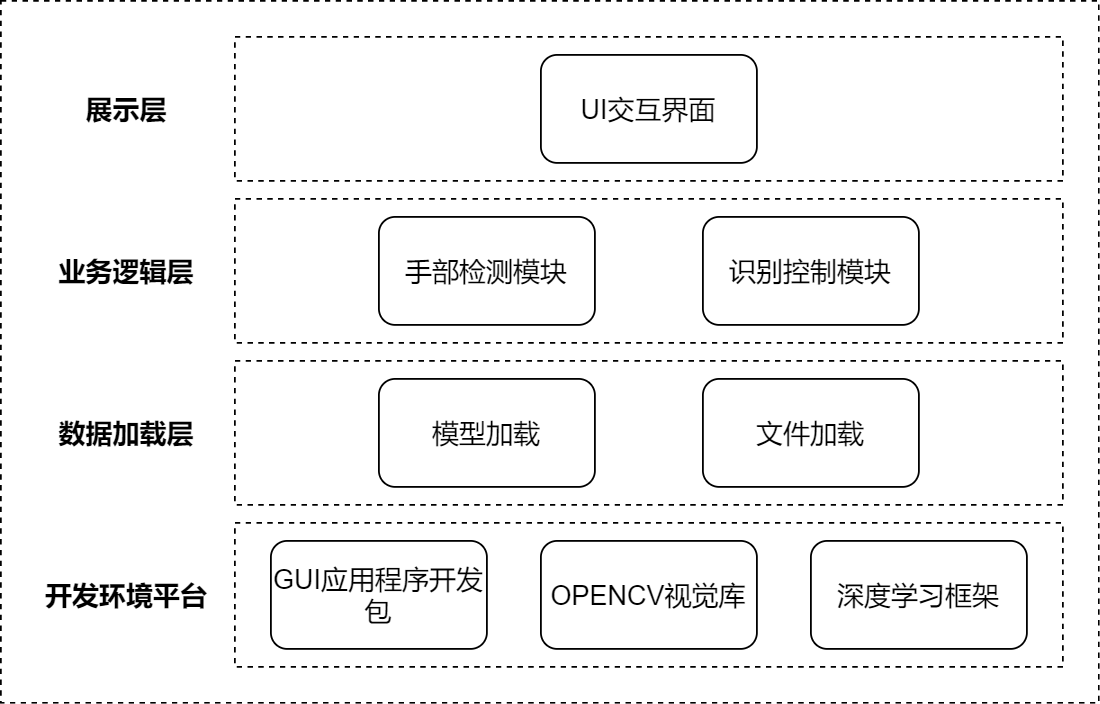

The diagram above was exported from draw.io. Its source (the exported page's mxGraphModel, read from the mxfile embedded in the PNG):
<mxGraphModel dx="1422" dy="862" grid="1" gridSize="10" guides="1" tooltips="1" connect="1" arrows="1" fold="1" page="1" pageScale="1" pageWidth="827" pageHeight="1169" math="0" shadow="0">
  <root>
    <mxCell id="0" />
    <mxCell id="1" parent="0" />
    <mxCell id="d6ngUvpV6EyBAB2rr2qo-1" value="&lt;font style=&quot;font-size: 15px&quot;&gt;UI交互界面&lt;/font&gt;" style="rounded=1;whiteSpace=wrap;html=1;" parent="1" vertex="1">
      <mxGeometry x="340" y="160" width="120" height="60" as="geometry" />
    </mxCell>
    <mxCell id="d6ngUvpV6EyBAB2rr2qo-2" value="&lt;font style=&quot;font-size: 15px&quot;&gt;手部检测模块&lt;/font&gt;" style="rounded=1;whiteSpace=wrap;html=1;" parent="1" vertex="1">
      <mxGeometry x="250" y="250" width="120" height="60" as="geometry" />
    </mxCell>
    <mxCell id="d6ngUvpV6EyBAB2rr2qo-3" value="&lt;font style=&quot;font-size: 15px&quot;&gt;识别控制模块&lt;/font&gt;" style="rounded=1;whiteSpace=wrap;html=1;" parent="1" vertex="1">
      <mxGeometry x="430" y="250" width="120" height="60" as="geometry" />
    </mxCell>
    <mxCell id="d6ngUvpV6EyBAB2rr2qo-5" value="&lt;font style=&quot;font-size: 15px&quot;&gt;文件加载&lt;/font&gt;" style="rounded=1;whiteSpace=wrap;html=1;" parent="1" vertex="1">
      <mxGeometry x="430" y="340" width="120" height="60" as="geometry" />
    </mxCell>
    <mxCell id="d6ngUvpV6EyBAB2rr2qo-6" value="&lt;font style=&quot;font-size: 15px&quot;&gt;模型加载&lt;/font&gt;" style="rounded=1;whiteSpace=wrap;html=1;" parent="1" vertex="1">
      <mxGeometry x="250" y="340" width="120" height="60" as="geometry" />
    </mxCell>
    <mxCell id="d6ngUvpV6EyBAB2rr2qo-8" value="&lt;font style=&quot;font-size: 15px&quot;&gt;GUI应用程序开发包&lt;/font&gt;" style="rounded=1;whiteSpace=wrap;html=1;" parent="1" vertex="1">
      <mxGeometry x="190" y="430" width="120" height="60" as="geometry" />
    </mxCell>
    <mxCell id="d6ngUvpV6EyBAB2rr2qo-9" value="&lt;font style=&quot;font-size: 15px&quot;&gt;OPENCV视觉库&lt;/font&gt;" style="rounded=1;whiteSpace=wrap;html=1;" parent="1" vertex="1">
      <mxGeometry x="340" y="430" width="120" height="60" as="geometry" />
    </mxCell>
    <mxCell id="d6ngUvpV6EyBAB2rr2qo-10" value="&lt;font style=&quot;font-size: 15px&quot;&gt;深度学习框架&lt;/font&gt;" style="rounded=1;whiteSpace=wrap;html=1;" parent="1" vertex="1">
      <mxGeometry x="490" y="430" width="120" height="60" as="geometry" />
    </mxCell>
    <mxCell id="d6ngUvpV6EyBAB2rr2qo-13" value="" style="rounded=0;whiteSpace=wrap;html=1;dashed=1;fillColor=none;" parent="1" vertex="1">
      <mxGeometry x="170" y="330" width="460" height="80" as="geometry" />
    </mxCell>
    <mxCell id="d6ngUvpV6EyBAB2rr2qo-17" value="" style="rounded=0;whiteSpace=wrap;html=1;dashed=1;fillColor=none;" parent="1" vertex="1">
      <mxGeometry x="170" y="240" width="460" height="80" as="geometry" />
    </mxCell>
    <mxCell id="d6ngUvpV6EyBAB2rr2qo-18" value="" style="rounded=0;whiteSpace=wrap;html=1;dashed=1;fillColor=none;" parent="1" vertex="1">
      <mxGeometry x="170" y="150" width="460" height="80" as="geometry" />
    </mxCell>
    <mxCell id="d6ngUvpV6EyBAB2rr2qo-19" value="" style="rounded=0;whiteSpace=wrap;html=1;dashed=1;fillColor=none;" parent="1" vertex="1">
      <mxGeometry x="170" y="420" width="460" height="80" as="geometry" />
    </mxCell>
    <mxCell id="d6ngUvpV6EyBAB2rr2qo-23" value="&lt;font style=&quot;font-size: 15px&quot;&gt;展示层&lt;/font&gt;" style="text;html=1;strokeColor=none;fillColor=none;align=center;verticalAlign=middle;whiteSpace=wrap;rounded=0;dashed=1;fontStyle=1" parent="1" vertex="1">
      <mxGeometry x="80" y="180" width="60" height="20" as="geometry" />
    </mxCell>
    <mxCell id="d6ngUvpV6EyBAB2rr2qo-24" value="&lt;font style=&quot;font-size: 15px&quot;&gt;业务逻辑层&lt;/font&gt;" style="text;html=1;strokeColor=none;fillColor=none;align=center;verticalAlign=middle;whiteSpace=wrap;rounded=0;dashed=1;fontStyle=1" parent="1" vertex="1">
      <mxGeometry x="60" y="270" width="100" height="20" as="geometry" />
    </mxCell>
    <mxCell id="d6ngUvpV6EyBAB2rr2qo-25" value="&lt;font style=&quot;font-size: 15px&quot;&gt;数据加载层&lt;/font&gt;" style="text;html=1;strokeColor=none;fillColor=none;align=center;verticalAlign=middle;whiteSpace=wrap;rounded=0;dashed=1;fontStyle=1" parent="1" vertex="1">
      <mxGeometry x="60" y="360" width="100" height="20" as="geometry" />
    </mxCell>
    <mxCell id="d6ngUvpV6EyBAB2rr2qo-26" value="&lt;font style=&quot;font-size: 15px&quot;&gt;开发环境平台&lt;/font&gt;" style="text;html=1;strokeColor=none;fillColor=none;align=center;verticalAlign=middle;whiteSpace=wrap;rounded=0;dashed=1;fontStyle=1" parent="1" vertex="1">
      <mxGeometry x="55" y="450" width="110" height="20" as="geometry" />
    </mxCell>
    <mxCell id="d6ngUvpV6EyBAB2rr2qo-27" value="" style="rounded=0;whiteSpace=wrap;html=1;dashed=1;fillColor=none;" parent="1" vertex="1">
      <mxGeometry x="40" y="130" width="610" height="390" as="geometry" />
    </mxCell>
  </root>
</mxGraphModel>